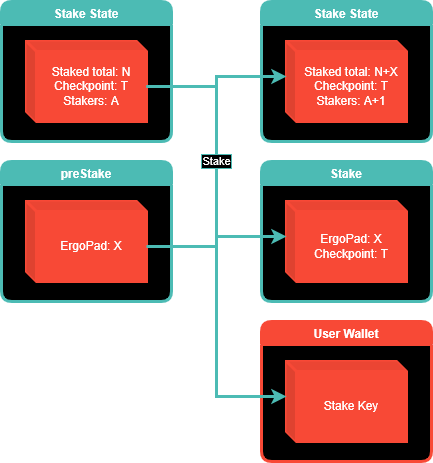

The diagram above was exported from draw.io. Its source (the exported page's mxGraphModel, read from the mxfile embedded in the PNG):
<mxGraphModel dx="1102" dy="875" grid="1" gridSize="10" guides="1" tooltips="1" connect="1" arrows="1" fold="1" page="1" pageScale="1" pageWidth="850" pageHeight="1100" math="0" shadow="0">
  <root>
    <mxCell id="0" />
    <mxCell id="1" parent="0" />
    <mxCell id="I0hiN1EPHC9cmtYxYzsP-3" value="preStake" style="swimlane;container=1;collapsible=0;fillColor=#4CBBB4;swimlaneLine=1;rounded=1;swimlaneFillColor=#000000;fontColor=#FFFFFF;labelBorderColor=none;strokeColor=#4CBBB4;strokeWidth=3;" parent="1" vertex="1">
      <mxGeometry x="340" y="170" width="170" height="140" as="geometry" />
    </mxCell>
    <mxCell id="I0hiN1EPHC9cmtYxYzsP-5" value="ErgoPad: X" style="shape=cube;whiteSpace=wrap;html=1;boundedLbl=1;backgroundOutline=1;darkOpacity=0.05;darkOpacity2=0.1;rounded=1;labelBorderColor=none;fontColor=#FFFFFF;strokeColor=#F84936;strokeWidth=3;fillColor=#F84936;size=10;" parent="I0hiN1EPHC9cmtYxYzsP-3" vertex="1">
      <mxGeometry x="25" y="40" width="120" height="80" as="geometry" />
    </mxCell>
    <mxCell id="8tIXJ-7l0-ROnwXEZp2_-1" value="Stake" style="swimlane;container=1;collapsible=0;fillColor=#4CBBB4;swimlaneLine=1;rounded=1;swimlaneFillColor=#000000;fontColor=#FFFFFF;labelBorderColor=none;strokeColor=#4CBBB4;strokeWidth=3;" parent="1" vertex="1">
      <mxGeometry x="600" y="170" width="170" height="140" as="geometry" />
    </mxCell>
    <mxCell id="8tIXJ-7l0-ROnwXEZp2_-2" value="ErgoPad: X&lt;br&gt;Checkpoint: T" style="shape=cube;whiteSpace=wrap;html=1;boundedLbl=1;backgroundOutline=1;darkOpacity=0.05;darkOpacity2=0.1;rounded=1;labelBorderColor=none;fontColor=#FFFFFF;strokeColor=#F84936;strokeWidth=3;fillColor=#F84936;size=10;" parent="8tIXJ-7l0-ROnwXEZp2_-1" vertex="1">
      <mxGeometry x="25" y="40" width="120" height="80" as="geometry" />
    </mxCell>
    <mxCell id="1UDLFsFegCENMeIGpgEX-6" value="Stake State" style="swimlane;container=1;collapsible=0;fillColor=#4CBBB4;swimlaneLine=1;rounded=1;swimlaneFillColor=#000000;fontColor=#FFFFFF;labelBorderColor=none;strokeColor=#4CBBB4;strokeWidth=3;" parent="1" vertex="1">
      <mxGeometry x="340" y="10" width="170" height="140" as="geometry" />
    </mxCell>
    <mxCell id="1UDLFsFegCENMeIGpgEX-7" value="Staked total: N&lt;br&gt;Checkpoint: T&lt;br&gt;Stakers: A" style="shape=cube;whiteSpace=wrap;html=1;boundedLbl=1;backgroundOutline=1;darkOpacity=0.05;darkOpacity2=0.1;rounded=1;labelBorderColor=none;fontColor=#FFFFFF;strokeColor=#F84936;strokeWidth=3;fillColor=#F84936;size=10;" parent="1UDLFsFegCENMeIGpgEX-6" vertex="1">
      <mxGeometry x="25" y="40" width="120" height="80" as="geometry" />
    </mxCell>
    <mxCell id="VAVKeByHbmn7kZlA826S-1" value="Stake State" style="swimlane;container=1;collapsible=0;fillColor=#4CBBB4;swimlaneLine=1;rounded=1;swimlaneFillColor=#000000;fontColor=#FFFFFF;labelBorderColor=none;strokeColor=#4CBBB4;strokeWidth=3;" parent="1" vertex="1">
      <mxGeometry x="600" y="10" width="170" height="140" as="geometry" />
    </mxCell>
    <mxCell id="VAVKeByHbmn7kZlA826S-2" value="Staked total: N+X&lt;br&gt;Checkpoint: T&lt;br&gt;Stakers: A+1" style="shape=cube;whiteSpace=wrap;html=1;boundedLbl=1;backgroundOutline=1;darkOpacity=0.05;darkOpacity2=0.1;rounded=1;labelBorderColor=none;fontColor=#FFFFFF;strokeColor=#F84936;strokeWidth=3;fillColor=#F84936;size=10;" parent="VAVKeByHbmn7kZlA826S-1" vertex="1">
      <mxGeometry x="25" y="40" width="120" height="80" as="geometry" />
    </mxCell>
    <mxCell id="VAVKeByHbmn7kZlA826S-3" style="edgeStyle=orthogonalEdgeStyle;rounded=0;orthogonalLoop=1;jettySize=auto;html=1;exitX=0;exitY=0;exitDx=120;exitDy=45;exitPerimeter=0;entryX=0;entryY=0;entryDx=0;entryDy=35;entryPerimeter=0;startArrow=none;startFill=0;endArrow=classic;endFill=1;labelBackgroundColor=#000000;strokeColor=#4CBBB4;fontColor=#FFFFFF;strokeWidth=3;labelBorderColor=#4CBBB4;" parent="1" source="1UDLFsFegCENMeIGpgEX-7" target="8tIXJ-7l0-ROnwXEZp2_-2" edge="1">
      <mxGeometry relative="1" as="geometry" />
    </mxCell>
    <mxCell id="t0eAr0R1RSgN5A-dxstY-1" value="User Wallet" style="swimlane;container=1;collapsible=0;fillColor=#F84936;swimlaneLine=1;rounded=1;swimlaneFillColor=#000000;fontColor=#FFFFFF;labelBorderColor=none;strokeColor=#F84936;strokeWidth=3;" vertex="1" parent="1">
      <mxGeometry x="600" y="330" width="170" height="140" as="geometry" />
    </mxCell>
    <mxCell id="t0eAr0R1RSgN5A-dxstY-2" value="Stake Key" style="shape=cube;whiteSpace=wrap;html=1;boundedLbl=1;backgroundOutline=1;darkOpacity=0.05;darkOpacity2=0.1;rounded=1;labelBorderColor=none;fontColor=#FFFFFF;strokeColor=#F84936;strokeWidth=3;fillColor=#F84936;size=10;" vertex="1" parent="t0eAr0R1RSgN5A-dxstY-1">
      <mxGeometry x="25" y="40" width="120" height="80" as="geometry" />
    </mxCell>
    <mxCell id="t0eAr0R1RSgN5A-dxstY-3" style="edgeStyle=orthogonalEdgeStyle;rounded=0;orthogonalLoop=1;jettySize=auto;html=1;exitX=0;exitY=0;exitDx=120;exitDy=45;exitPerimeter=0;entryX=0;entryY=0;entryDx=0;entryDy=35;entryPerimeter=0;startArrow=none;startFill=0;endArrow=classic;endFill=1;labelBackgroundColor=#000000;strokeColor=#4CBBB4;fontColor=#FFFFFF;strokeWidth=3;labelBorderColor=#4CBBB4;" edge="1" parent="1" source="1UDLFsFegCENMeIGpgEX-7" target="t0eAr0R1RSgN5A-dxstY-2">
      <mxGeometry relative="1" as="geometry">
        <mxPoint x="495" y="105" as="sourcePoint" />
        <mxPoint x="635" y="255" as="targetPoint" />
      </mxGeometry>
    </mxCell>
    <mxCell id="VAVKeByHbmn7kZlA826S-4" value="Stake" style="edgeStyle=orthogonalEdgeStyle;rounded=0;orthogonalLoop=1;jettySize=auto;html=1;exitX=0;exitY=0;exitDx=120;exitDy=45;exitPerimeter=0;entryX=0;entryY=0;entryDx=0;entryDy=35;entryPerimeter=0;startArrow=none;startFill=0;endArrow=classic;endFill=1;strokeColor=#4CBBB4;strokeWidth=3;labelBorderColor=#4CBBB4;fontColor=#FFFFFF;labelBackgroundColor=#000000;" parent="1" source="I0hiN1EPHC9cmtYxYzsP-5" target="VAVKeByHbmn7kZlA826S-2" edge="1">
      <mxGeometry relative="1" as="geometry" />
    </mxCell>
  </root>
</mxGraphModel>